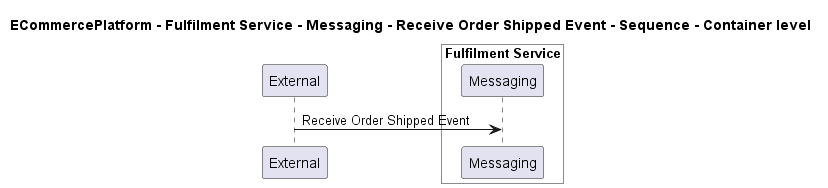

The diagram above was rendered by PlantUML. Its source (embedded in the PNG):
@startuml

title ECommercePlatform - Fulfilment Service - Messaging - Receive Order Shipped Event - Sequence - Container level

participant "External" as C4InterFlow.SoftwareSystems.ExternalSystem

box "Fulfilment Service" #White
    participant "Messaging" as ECommercePlatform.SoftwareSystems.FulfilmentService.Containers.Messaging
end box


C4InterFlow.SoftwareSystems.ExternalSystem -> ECommercePlatform.SoftwareSystems.FulfilmentService.Containers.Messaging : Receive Order Shipped Event


@enduml